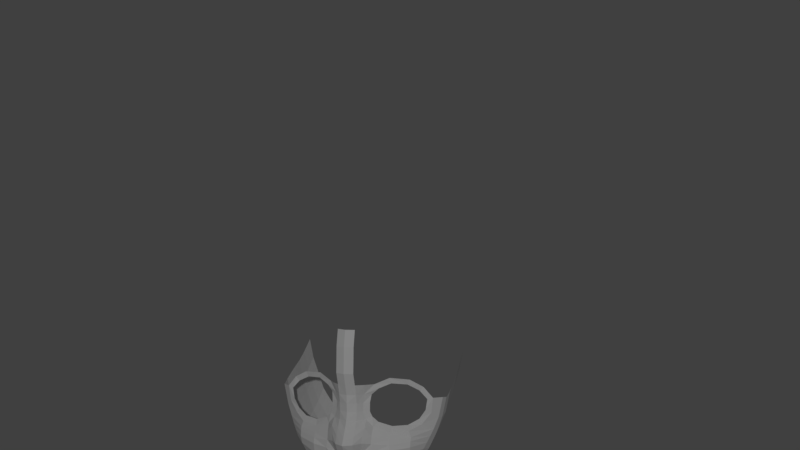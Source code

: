 # Source: 6.5_2_blend.blend  (saved by Blender 2.79.0; exported with 4.5.12 LTS)
import bpy
from mathutils import Matrix  # noqa: F401  (used for matrix-valued properties, if any)

bpy.ops.wm.read_factory_settings(use_empty=True)
scene = bpy.context.scene
scene.name = 'Scene'

# ---- collections
col_collection_20 = bpy.data.collections.new('Collection 20'); scene.collection.children.link(col_collection_20)

# ---- world
world_world = bpy.data.worlds.new('World'); scene.world = world_world
world_world.color = (0.05088, 0.05088, 0.05088)
world_world.use_sun_shadow = False
world_world.sun_shadow_jitter_overblur = 0.0
world_world.cycles.sampling_method = 'MANUAL'

# ---- cameras
cam_camera = bpy.data.cameras.new('Camera')
cam_camera.clip_end = 100.0
cam_camera.lens = 35.0
cam_camera.sensor_width = 32.0
cam_camera.sensor_height = 18.0
cam_camera.ortho_scale = 7.314
cam_camera.dof.focus_distance = 0.0
cam_camera.dof.aperture_fstop = 128.0

# ---- lights
light_lamp = bpy.data.lights.new('Lamp', 'POINT')
light_lamp.transmission_factor = 0.0
light_lamp.cutoff_distance = 30.0
light_lamp.energy = 500.0
light_lamp.shadow_buffer_clip_start = 1.001
light_lamp.shadow_soft_size = 0.1
light_lamp.shadow_maximum_resolution = 0.006
light_lamp.use_absolute_resolution = True

# ---- meshes
me_plane_003 = bpy.data.meshes.new('Plane.003')
me_plane_003.from_pydata([(0.03698, -0.3277, 0.0546), (0.03676, -0.4008, 0.03896), (0.03687, -0.3643, 0.04382), (0.0, -0.3278, 0.06771), (0.0, -0.401, 0.05676), (0.0, -0.3644, 0.06238), (0.03687, -0.4365, 0.04046), (0.0, -0.4365, 0.06279), (0.03687, -0.4678, 0.06076), (0.0, -0.4678, 0.07744), (0.03687, -0.5284, 0.08655), (0.0, -0.5284, 0.1099), (0.3285, -0.4831, -0.259), (0.3285, -0.4446, -0.3497), (0.03687, -0.5734, 0.05422), (0.0, -0.5734, 0.06901), (0.03687, -0.6091, 0.03795), (0.0, -0.6091, 0.05275), (0.03687, -0.6349, 0.02172), (0.0, -0.6347, 0.03652), (0.03687, -0.6563, -0.0004276), (0.0, -0.6639, 0.00912), (0.03687, -0.6893, -0.0221), (0.0, -0.6967, -0.01181), (0.03601, -0.724, -0.04886), (0.0, -0.7322, -0.03842), (0.03103, -0.7498, -0.08343), (0.0, -0.7594, -0.0829), (0.03629, -0.7644, -0.1252), (0.0, -0.7746, -0.1253), (0.03687, -0.7556, -0.1639), (0.0, -0.7658, -0.1639), (0.03687, -0.7311, -0.2132), (0.0, -0.7413, -0.2132), (0.03687, -0.7106, -0.259), (0.0, -0.7208, -0.259), (0.03687, -0.6925, -0.3035), (0.0, -0.7028, -0.3035), (0.03687, -0.2831, 0.07356), (0.0, -0.2831, 0.08819), (0.03687, -0.2325, 0.09745), (0.0, -0.2325, 0.1118), (0.03687, -0.1733, 0.09989), (0.0, -0.1733, 0.1141), (0.03687, -0.1227, 0.1028), (0.0, -0.1227, 0.117), (0.03687, -0.05197, 0.09266), (0.0, -0.05197, 0.1069), (0.08309, -0.3643, 0.005227), (0.05854, -0.3643, 0.01987), (0.05843, -0.4008, 0.01886), (0.2373, -0.4838, -0.05584), (0.2294, -0.4607, -0.06911), (0.2724, -0.4361, -0.09279), (0.2852, -0.4571, -0.09751), (0.32, -0.4091, -0.1109), (0.2976, -0.3975, -0.09747), (0.3046, -0.3504, -0.09418), (0.3279, -0.3437, -0.0997), (0.2891, -0.298, -0.08451), (0.2714, -0.315, -0.08682), (0.2232, -0.2902, -0.06893), (0.2333, -0.2679, -0.06344), (0.155, -0.2612, -0.03171), (0.1599, -0.2853, -0.04004), (0.1138, -0.3054, -0.01335), (0.0972, -0.2873, -0.004003), (0.06305, -0.3261, 0.02391), (0.08725, -0.3302, -0.001233), (0.08298, -0.4008, 0.002961), (0.1642, -0.4878, -0.02391), (0.1698, -0.4646, -0.04095), (0.1151, -0.4461, -0.01632), (0.06973, -0.4329, 0.01087), (0.09212, -0.4228, -0.003403), (0.1022, -0.7228, -0.09545), (0.1062, -0.7373, -0.1407), (0.1085, -0.7303, -0.1728), (0.1085, -0.7039, -0.2225), (0.1085, -0.6835, -0.2685), (0.1085, -0.6654, -0.3132), (0.06173, -0.6008, -0.4301), (0.1685, -0.7078, -0.1484), (0.1696, -0.6989, -0.1868), (0.1696, -0.6743, -0.2365), (0.1696, -0.6539, -0.2826), (0.1696, -0.6358, -0.3274), (0.2291, -0.6438, -0.1146), (0.2389, -0.6551, -0.1555), (0.2404, -0.6459, -0.1939), (0.2404, -0.6213, -0.2437), (0.2404, -0.6009, -0.2899), (0.2404, -0.5828, -0.3348), (0.2883, -0.5679, -0.1239), (0.3007, -0.5758, -0.1652), (0.3026, -0.5662, -0.2036), (0.3026, -0.5416, -0.2534), (0.3026, -0.5212, -0.2996), (0.3026, -0.5031, -0.3443), (0.3261, -0.4841, -0.1375), (0.3377, -0.4878, -0.1734), (0.3407, -0.4772, -0.2118), (0.3407, -0.4527, -0.2615), (0.3407, -0.4323, -0.3075), (0.3407, -0.4142, -0.3521), (0.3452, -0.4321, -0.1403), (0.3544, -0.4357, -0.1697), (0.36, -0.4235, -0.2077), (0.36, -0.3991, -0.2574), (0.36, -0.3787, -0.3032), (0.36, -0.3606, -0.3477), (0.3629, -0.3441, -0.1326), (0.3721, -0.3479, -0.162), (0.3777, -0.3352, -0.2005), (0.3777, -0.3109, -0.2498), (0.3777, -0.2904, -0.2955), (0.3777, -0.2723, -0.3401), (0.03687, -0.658, -0.3629), (0.0, -0.6683, -0.3629), (0.1085, -0.6309, -0.3725), (0.1696, -0.6013, -0.3868), (0.2404, -0.5483, -0.3942), (0.3026, -0.4686, -0.4037), (0.3407, -0.3797, -0.4115), (0.36, -0.3261, -0.407), (0.3777, -0.2378, -0.3995), (0.03687, -0.6099, -0.4295), (0.0, -0.6201, -0.4295), (0.1085, -0.5828, -0.4391), (0.1696, -0.5532, -0.4534), (0.2404, -0.5002, -0.4608), (0.3026, -0.4205, -0.4703), (0.3407, -0.3316, -0.4781), (0.36, -0.278, -0.4736), (0.3777, -0.1897, -0.4661), (0.07207, -0.4659, 0.03589), (0.09877, -0.4644, 0.002076), (0.06173, -0.649, -0.3635), (0.1614, -0.6949, -0.1083), (0.05506, -0.7416, -0.08516), (0.06173, -0.722, -0.2137), (0.06173, -0.6835, -0.3041), (0.06173, -0.7015, -0.2595), (0.06173, -0.7465, -0.1643), (0.06102, -0.7553, -0.1257), (0.06703, -0.2852, 0.03966), (0.09655, -0.502, 0.0171), (0.1665, -0.5167, -0.01372), (0.2473, -0.5087, -0.05895), (0.0, -0.6187, 0.04064), (0.0, -0.6238, 0.03807), (0.03687, -0.6239, 0.02327), (0.03687, -0.6188, 0.02585), (0.06276, -0.5259, 0.05389), (0.3285, -0.5077, -0.2092), (0.06276, -0.571, 0.02155), (0.06276, -0.6066, 0.01946), (0.06276, -0.6324, 0.003227), (0.06276, -0.6538, -0.01892), (0.06276, -0.6868, -0.04096), (0.0611, -0.716, -0.06506), (0.06276, -0.6214, 0.00478), (0.06276, -0.6163, 0.007356), (0.0, -0.4981, 0.09366), (0.03687, -0.4981, 0.07366), (0.06741, -0.4959, 0.04517), (0.1057, -0.6127, -0.005593), (0.1681, -0.6057, -0.02064), (0.244, -0.5815, -0.06557), (0.3136, -0.5473, -0.1681), (0.3156, -0.5374, -0.2064), (0.3156, -0.4924, -0.3024), (0.3156, -0.4744, -0.3471), (0.3156, -0.5129, -0.2562), (0.3006, -0.5416, -0.1274), (0.3156, -0.4399, -0.4065), (0.3156, -0.3917, -0.4731), (0.1046, -0.5684, 0.01189), (0.1673, -0.5621, -0.005069), (0.246, -0.5507, -0.0529), (0.1071, -0.6674, -0.0455), (0.1684, -0.652, -0.06289), (0.2347, -0.6255, -0.09785), (0.265, -0.6229, -0.1595), (0.2667, -0.6135, -0.1979), (0.2667, -0.5685, -0.2939), (0.2667, -0.5504, -0.3387), (0.2667, -0.589, -0.2477), (0.2537, -0.6131, -0.1181), (0.2667, -0.5159, -0.3981), (0.2667, -0.4678, -0.4647), (0.283, -0.5934, -0.2004), (0.283, -0.5304, -0.3412), (0.283, -0.5689, -0.2502), (0.283, -0.4959, -0.4006), (0.283, -0.4477, -0.4672), (0.2813, -0.6029, -0.162), (0.283, -0.5484, -0.2964), (0.2697, -0.5934, -0.1206), (0.1064, -0.64, -0.02405), (0.1682, -0.6279, -0.04032), (0.2395, -0.6014, -0.08081), (0.3285, -0.4101, -0.4091), (0.3285, -0.362, -0.4757), (0.3262, -0.5178, -0.1709), (0.3285, -0.4627, -0.3051), (0.3135, -0.5132, -0.1317), (0.0964, -0.5341, 0.01902), (0.1669, -0.5388, -0.009234), (0.2464, -0.5258, -0.05479), (0.1065, -0.6989, -0.07426), (0.1658, -0.6785, -0.09355)], [], [(2, 5, 4, 1), (0, 3, 5, 2), (1, 4, 7, 6), (6, 7, 9, 8), (164, 163, 11, 10), (10, 14, 155, 153), (147, 208, 209, 148), (14, 15, 17, 16), (151, 150, 19, 18), (18, 19, 21, 20), (20, 21, 23, 22), (22, 23, 25, 24), (24, 25, 27, 26), (26, 27, 29, 28), (28, 29, 31, 30), (30, 31, 33, 32), (32, 33, 35, 34), (34, 35, 37, 36), (3, 0, 38, 39), (39, 38, 40, 41), (41, 40, 42, 43), (43, 42, 44, 45), (45, 44, 46, 47), (49, 50, 69, 48), (2, 1, 50, 49), (54, 53, 52, 51), (55, 56, 53, 54), (58, 57, 56, 55), (59, 60, 57, 58), (62, 61, 60, 59), (63, 64, 61, 62), (66, 65, 64, 63), (67, 68, 65, 66), (49, 48, 68, 67), (51, 52, 71, 70), (70, 71, 72, 136), (136, 72, 74, 73), (50, 73, 74, 69), (140, 78, 77, 143), (141, 36, 117, 137), (142, 79, 78, 140), (143, 77, 76, 144), (141, 80, 79, 142), (76, 77, 83, 82), (79, 80, 86, 85), (77, 78, 84, 83), (75, 76, 82, 138), (78, 79, 85, 84), (82, 83, 89, 88), (85, 86, 92, 91), (83, 84, 90, 89), (138, 82, 88, 87), (84, 85, 91, 90), (196, 191, 95, 94), (197, 192, 98, 97), (191, 193, 96, 95), (198, 196, 94, 93), (193, 197, 97, 96), (204, 154, 101, 100), (205, 13, 104, 103), (154, 12, 102, 101), (206, 204, 100, 99), (12, 205, 103, 102), (102, 103, 109, 108), (100, 101, 107, 106), (103, 104, 110, 109), (101, 102, 108, 107), (99, 100, 106, 105), (108, 109, 115, 114), (106, 107, 113, 112), (109, 110, 116, 115), (107, 108, 114, 113), (105, 106, 112, 111), (186, 92, 121, 189), (116, 110, 124, 125), (137, 81, 128, 119), (172, 98, 122, 175), (36, 37, 118, 117), (86, 80, 119, 120), (92, 86, 120, 121), (110, 104, 123, 124), (189, 121, 130, 190), (175, 122, 131, 176), (120, 119, 128, 129), (117, 118, 127, 126), (124, 123, 132, 133), (121, 120, 129, 130), (125, 124, 133, 134), (55, 105, 111, 58), (54, 99, 105, 55), (2, 49, 67, 0), (0, 67, 145, 38), (6, 73, 50, 1), (8, 135, 73, 6), (73, 135, 136), (144, 76, 75, 139), (32, 140, 143, 30), (80, 141, 137, 119), (34, 142, 140, 32), (30, 143, 144, 28), (36, 141, 142, 34), (117, 126, 81, 137), (28, 144, 139, 26), (211, 210, 75, 138), (211, 138, 87), (145, 67, 66), (51, 148, 99, 54), (70, 147, 148, 51), (70, 136, 146, 147), (16, 17, 149, 152), (16, 152, 162, 156), (22, 24, 160, 159), (104, 13, 202, 123), (18, 20, 158, 157), (14, 16, 156, 155), (20, 22, 159, 158), (151, 18, 157, 161), (123, 202, 203, 132), (24, 26, 139, 160), (164, 165, 135, 8), (10, 153, 165, 164), (8, 9, 163, 164), (135, 165, 146, 136), (178, 167, 168, 179), (178, 177, 166, 167), (206, 99, 148, 209), (93, 174, 179, 168), (208, 207, 177, 178), (208, 178, 179, 209), (202, 175, 176, 203), (13, 172, 175, 202), (96, 97, 171, 173), (93, 94, 169, 174), (95, 96, 173, 170), (97, 98, 172, 171), (94, 95, 170, 169), (87, 188, 182), (200, 181, 182, 201), (201, 198, 93, 168), (194, 189, 190, 195), (192, 186, 189, 194), (90, 91, 185, 187), (87, 88, 183, 188), (89, 90, 187, 184), (91, 92, 186, 185), (88, 89, 184, 183), (200, 199, 180, 181), (167, 166, 199, 200), (98, 192, 194, 122), (122, 194, 195, 131), (182, 188, 198, 201), (167, 200, 201, 168), (187, 185, 197, 193), (188, 183, 196, 198), (184, 187, 193, 191), (185, 186, 192, 197), (183, 184, 191, 196), (11, 15, 14, 10), (147, 146, 207, 208), (174, 206, 209, 179), (173, 171, 205, 12), (174, 169, 204, 206), (170, 173, 12, 154), (171, 172, 13, 205), (169, 170, 154, 204), (153, 207, 146, 165), (155, 177, 207, 153), (156, 166, 177, 155), (181, 211, 87, 182), (181, 180, 210, 211), (139, 75, 210, 160), (160, 210, 180, 159), (199, 158, 159, 180), (199, 166, 157, 158), (156, 162, 166), (161, 157, 166)])
me_plane_003.use_remesh_preserve_volume = False
me_plane_003.use_remesh_preserve_attributes = False
me_plane_003.use_mirror_vertex_groups = False
me_plane_003.update()

# ---- objects
ob_plane = bpy.data.objects.new('Plane', me_plane_003)
ob_lamp = bpy.data.objects.new('Lamp', light_lamp)
ob_camera = bpy.data.objects.new('Camera', cam_camera)

# ---- transforms, parenting, visibility, modifiers, constraints
ob_plane.location = (0.0, -0.3445, 1.791)
ob_plane.rotation_euler = (1.571, 2.22e-16, 2.22e-16)
ob_plane.lineart.crease_threshold = 0.0
_m = ob_plane.modifiers.new('Mirror', 'MIRROR')
_m.use_clip = True
ob_lamp.location = (1.891, -7.372, 3.221)
ob_lamp.rotation_euler = (0.6503, 0.05522, 1.866)
ob_lamp.lock_rotations_4d = False
ob_lamp.empty_display_type = 'ARROWS'
ob_lamp.color = (0.0, 0.0, 0.0, 0.0)
ob_lamp.lineart.crease_threshold = 0.0
ob_camera.location = (1.174, -3.83, 2.219)
ob_camera.rotation_euler = (1.558, -0.02763, 0.2754)
ob_camera.lock_rotations_4d = False
ob_camera.empty_display_type = 'ARROWS'
ob_camera.color = (0.0, 0.0, 0.0, 0.0)
ob_camera.hide_viewport = True
ob_camera.display_type = 'WIRE'
ob_camera.lineart.crease_threshold = 0.0

# ---- collection membership
col_collection_20.objects.link(ob_plane)
col_collection_20.objects.link(ob_lamp)
col_collection_20.objects.link(ob_camera)

# ---- scene / render settings (as saved in the file)
scene.camera = ob_camera
scene.frame_start = 1; scene.frame_end = 250; scene.frame_set(0)
scene.render.engine = 'BLENDER_EEVEE_NEXT'
scene.render.resolution_percentage = 50
scene.render.fps = 30
scene.render.dither_intensity = 0.0
scene.cycles.use_denoising = False
scene.cycles.samples = 128
scene.cycles.sampling_pattern = 'TABULATED_SOBOL'
scene.cycles.use_adaptive_sampling = False
scene.cycles.use_light_tree = False
scene.cycles.blur_glossy = 0.0
scene.cycles.sample_clamp_indirect = 0.0
scene.view_settings.view_transform = 'Standard'
bpy.context.view_layer.update()
